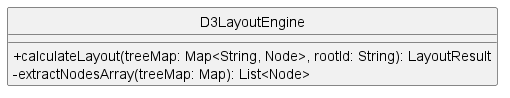

The diagram above was rendered by PlantUML. Its source (embedded in the PNG):
@startuml D3LayoutEngine
skinparam classAttributeIconSize 0
skinparam style strictuml

class D3LayoutEngine {
  + calculateLayout(treeMap: Map<String, Node>, rootId: String): LayoutResult
  - extractNodesArray(treeMap: Map): List<Node>
}

@enduml